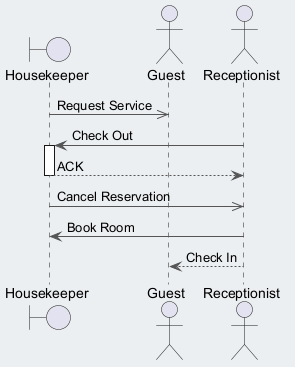

The diagram above was rendered by PlantUML. Its source (embedded in the PNG):
@startuml
skinparam backgroundColor #ECEFF1
skinparam classBackgroundColor #FFFFFF
skinparam classBorderColor #455A64
skinparam ArrowColor #555555
boundary "Housekeeper" as H
actor "Guest" as G
actor "Receptionist" as R
H ->> G : Request Service
R -> H : Check Out
activate H
H --> R : ACK
deactivate H
H ->> R : Cancel Reservation
R -> H : Book Room
R --> G : Check In
@enduml